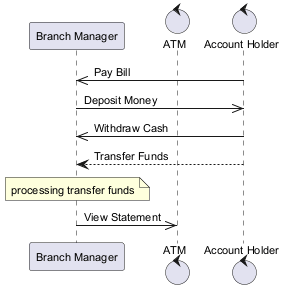

The diagram above was rendered by PlantUML. Its source (embedded in the PNG):
@startuml
skinparam backgroundColor #FFFFFF
skinparam classBackgroundColor #F3E5F5
skinparam classBorderColor #6A1B9A
skinparam defaultFontSize 11
participant "Branch Manager" as BM
control "ATM" as A
control "Account Holder" as AH
AH ->> BM : Pay Bill
BM ->> AH : Deposit Money
AH ->> BM : Withdraw Cash
AH --> BM : Transfer Funds
note over BM : processing transfer funds
BM ->> A : View Statement
@enduml